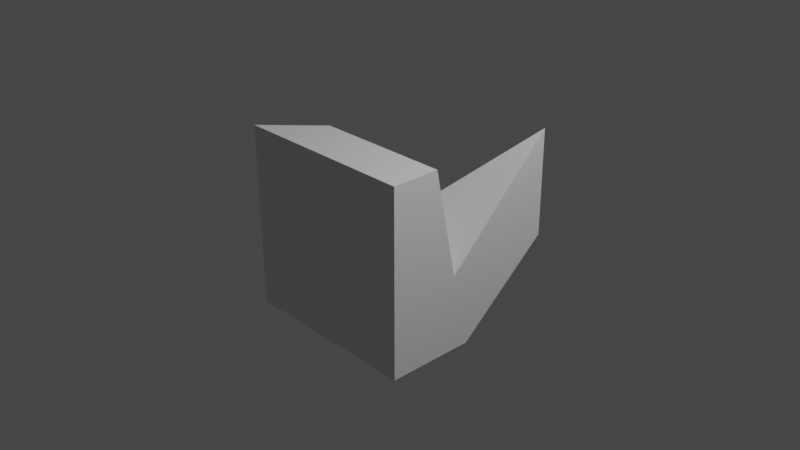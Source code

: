 # Source: Target2.blend  (saved by Blender 3.2.14; exported with 4.5.12 LTS)
import bpy
from mathutils import Matrix  # noqa: F401  (used for matrix-valued properties, if any)

bpy.ops.wm.read_factory_settings(use_empty=True)
scene = bpy.context.scene
scene.name = 'Scene'

# ---- collections
col_collection = bpy.data.collections.new('Collection'); scene.collection.children.link(col_collection)

# ---- materials (node trees are filled in below, after node groups)
mat_material = bpy.data.materials.new('Material')
mat_material.alpha_threshold = 0.0
mat_material.use_transparent_shadow = False
mat_material.line_color = (0.0, 0.0, 0.0, 1.0)

# ---- material node trees
mat_material.use_nodes = True; mat_material.node_tree.nodes.clear()
_N = mat_material.node_tree.nodes; _L = mat_material.node_tree.links
n0 = _N.new('ShaderNodeOutputMaterial'); n0.name = 'Material Output'; n0.location = (300, 300)
n1 = _N.new('ShaderNodeBsdfPrincipled'); n1.name = 'Principled BSDF'; n1.location = (10, 300)
n1.distribution = 'GGX'
n1.subsurface_method = 'RANDOM_WALK_SKIN'
n1.inputs[2].default_value = 0.4
n1.inputs[3].default_value = 1.45
n1.inputs[27].default_value = (0.0, 0.0, 0.0, 1.0)
n1.inputs[28].default_value = 1.0
_L.new(n1.outputs[0], n0.inputs[0])
n0.is_active_output = True

# ---- world
world_world = bpy.data.worlds.new('World'); scene.world = world_world
world_world.use_nodes = True; world_world.node_tree.nodes.clear()
_N = world_world.node_tree.nodes; _L = world_world.node_tree.links
n0 = _N.new('ShaderNodeOutputWorld'); n0.name = 'World Output'; n0.location = (300, 300)
n1 = _N.new('ShaderNodeBackground'); n1.name = 'Background'; n1.location = (10, 300)
n1.inputs[0].default_value = (0.05088, 0.05088, 0.05088, 1.0)
_L.new(n1.outputs[0], n0.inputs[0])
n0.is_active_output = True
world_world.color = (0.05088, 0.05088, 0.05088)
world_world.use_sun_shadow = False
world_world.sun_shadow_jitter_overblur = 0.0

# ---- cameras
cam_camera = bpy.data.cameras.new('Camera')
cam_camera.clip_end = 100.0
cam_camera.ortho_scale = 7.314

# ---- lights
light_light = bpy.data.lights.new('Light', 'POINT')
light_light.transmission_factor = 0.0
light_light.energy = 1000.0
light_light.shadow_soft_size = 0.1
light_light.shadow_maximum_resolution = 0.006
light_light.use_absolute_resolution = True

# ---- meshes
me_cube = bpy.data.meshes.new('Cube')
me_cube.from_pydata([(1.0, 1.0, 1.0), (1.0, -1.0, 1.0), (1.0, -1.0, -1.0), (-1.0, -1.0, 1.0), (-1.001, -0.9819, -0.9998), (1.0, -0.4755, 1.0), (1.0, -0.2245, -0.18), (1.0, 1.0, -0.1547), (1.0, -0.03554, -1.0), (-0.4771, -0.4771, 1.0), (-0.1916, -0.2286, -0.1621), (0.01813, -0.01248, -1.0)], [], [(2, 1, 3, 4), (5, 9, 3, 1), (0, 10, 6), (8, 7, 0, 6, 5, 1, 2), (10, 9, 5, 6), (11, 7, 8), (4, 11, 8, 2), (4, 3, 9, 10, 0, 7, 11)])
_uv = me_cube.uv_layers.new(name='UVMap')
_uv.uv.foreach_set('vector', [0.375, 0.75, 0.625, 0.75, 0.625, 1.0, 0.375, 1.0, 0.625, 0.6844, 0.8096, 0.6846, 0.875, 0.75, 0.625, 0.75, 0.625, 0.5, 0.5171, 0.3212, 0.5165, 0.6531, 0.375, 0.6294, 0.4807, 0.5, 0.625, 0.5, 0.5165, 0.6531, 0.625, 0.6844, 0.625, 0.75, 0.375, 0.75, 0.5171, 0.3212, 0.8096, 0.6846, 0.625, 0.6844, 0.5165, 0.6531, 0.2523, 0.6266, 0.4807, 0.5, 0.375, 0.6294, 0.125, 0.75, 0.2523, 0.6266, 0.375, 0.6294, 0.375, 0.75, 0.125, 0.75, 0.875, 0.75, 0.8096, 0.6846, 0.5171, 0.3212, 0.625, 0.5, 0.4807, 0.5, 0.2523, 0.6266])
me_cube.materials.append(mat_material)
me_cube.use_mirror_vertex_groups = False
me_cube.update()

# ---- objects
ob_cube = bpy.data.objects.new('Cube', me_cube)
ob_light = bpy.data.objects.new('Light', light_light)
ob_camera = bpy.data.objects.new('Camera', cam_camera)

# ---- transforms, parenting, visibility, modifiers, constraints
ob_cube.location = (0.0, 0.0, 0.0)
ob_cube.lock_rotations_4d = False
ob_cube.empty_display_type = 'ARROWS'
ob_cube.lineart.crease_threshold = 0.0
ob_light.location = (4.076, 1.005, 5.904)
ob_light.rotation_euler = (0.6503, 0.05522, 1.866)
ob_light.lock_rotations_4d = False
ob_light.empty_display_type = 'ARROWS'
ob_light.color = (0.0, 0.0, 0.0, 0.0)
ob_light.lineart.crease_threshold = 0.0
ob_camera.location = (7.359, -6.926, 4.958)
ob_camera.rotation_euler = (1.109, 0.0, 0.8149)
ob_camera.lock_rotations_4d = False
ob_camera.empty_display_type = 'ARROWS'
ob_camera.color = (0.0, 0.0, 0.0, 0.0)
ob_camera.display_type = 'WIRE'
ob_camera.lineart.crease_threshold = 0.0

# ---- collection membership
col_collection.objects.link(ob_cube)
col_collection.objects.link(ob_light)
col_collection.objects.link(ob_camera)

# ---- scene / render settings (as saved in the file)
scene.camera = ob_camera
scene.frame_start = 1; scene.frame_end = 250; scene.frame_set(1)
scene.render.engine = 'BLENDER_EEVEE_NEXT'
scene.cycles.sampling_pattern = 'TABULATED_SOBOL'
scene.cycles.use_light_tree = False
scene.view_settings.view_transform = 'Filmic'
bpy.context.view_layer.update()
